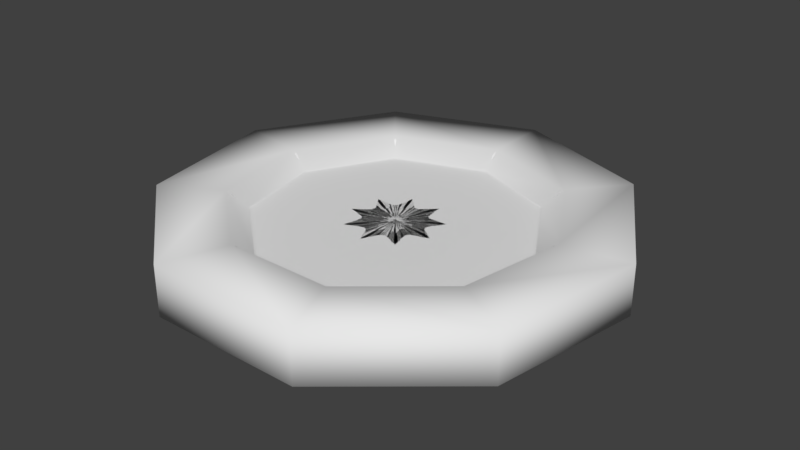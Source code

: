 # Source: Coin.blend  (saved by Blender 2.80.47; exported with 4.5.12 LTS)
import bpy
from mathutils import Matrix  # noqa: F401  (used for matrix-valued properties, if any)

bpy.ops.wm.read_factory_settings(use_empty=True)
scene = bpy.context.scene
scene.name = 'Scene'

# ---- world
world_world = bpy.data.worlds.new('World'); scene.world = world_world
world_world.color = (0.05088, 0.05088, 0.05088)
world_world.use_sun_shadow = False
world_world.sun_shadow_jitter_overblur = 0.0
world_world.cycles.sampling_method = 'MANUAL'

# ---- meshes
me_circle_001 = bpy.data.meshes.new('Circle.001')
me_circle_001.from_pydata([(0.0, 1.0, 0.0), (-0.6428, 0.766, 0.0), (-0.9848, 0.1736, 0.0), (-0.866, -0.5, 0.0), (-0.342, -0.9397, 0.0), (0.342, -0.9397, 0.0), (0.866, -0.5, 0.0), (0.9848, 0.1736, 0.0), (0.6428, 0.766, 0.0), (0.0, 1.0, 0.2211), (-0.6428, 0.766, 0.2211), (-0.9848, 0.1736, 0.2211), (-0.866, -0.5, 0.2211), (-0.342, -0.9397, 0.2211), (0.342, -0.9397, 0.2211), (0.866, -0.5, 0.2211), (0.9848, 0.1736, 0.2211), (0.6428, 0.766, 0.2211), (-0.4501, 0.5365, 0.0), (-1.815e-08, 0.7003, 0.0), (-0.6896, 0.1216, 0.0), (-0.6065, -0.3501, 0.0), (-0.2395, -0.6581, 0.0), (0.2395, -0.6581, 0.0), (0.6065, -0.3501, 0.0), (0.6896, 0.1216, 0.0), (0.4501, 0.5365, 0.0), (-0.4501, 0.5365, 0.2211), (-1.815e-08, 0.7003, 0.2211), (-0.6896, 0.1216, 0.2211), (-0.6065, -0.3501, 0.2211), (-0.2395, -0.6581, 0.2211), (0.2395, -0.6581, 0.2211), (0.6065, -0.3501, 0.2211), (0.6896, 0.1216, 0.2211), (0.4501, 0.5365, 0.2211), (4.471e-08, -3.486e-09, 0.07671), (5.037e-08, 2.003e-09, 0.1444), (0.5256, -0.3034, 0.07671), (0.5256, -0.3034, 0.1444), (-0.5256, -0.3034, 0.07671), (-0.5256, -0.3034, 0.1444), (0.5977, 0.1054, 0.07671), (0.5977, 0.1054, 0.1444), (0.2076, -0.5703, 0.1444), (0.2076, -0.5703, 0.07671), (-0.2076, -0.5703, 0.07671), (-0.2076, -0.5703, 0.1444), (-0.5977, 0.1054, 0.1444), (-0.5977, 0.1054, 0.07671), (-0.3901, 0.4649, 0.07671), (-0.3901, 0.4649, 0.1444), (-1.127e-08, 0.6069, 0.1444), (-1.12e-08, 0.6069, 0.07671), (0.3901, 0.4649, 0.07671), (0.3901, 0.4649, 0.1444)], [], [(5, 6, 15, 14), (2, 3, 12, 11), (6, 7, 16, 15), (3, 4, 13, 12), (0, 1, 10, 9), (7, 8, 17, 16), (4, 5, 14, 13), (1, 2, 11, 10), (8, 0, 9, 17), (38, 45, 36), (49, 50, 36), (35, 28, 52, 55), (51, 48, 37), (48, 41, 37), (41, 47, 37), (55, 52, 37), (52, 51, 37), (6, 24, 25, 7), (15, 33, 32, 14), (7, 25, 26, 8), (0, 19, 18, 1), (16, 34, 33, 15), (8, 26, 19, 0), (1, 18, 20, 2), (17, 35, 34, 16), (10, 27, 28, 9), (2, 20, 21, 3), (9, 28, 35, 17), (11, 29, 27, 10), (3, 21, 22, 4), (12, 30, 29, 11), (4, 22, 23, 5), (13, 31, 30, 12), (5, 23, 24, 6), (14, 32, 31, 13), (42, 38, 36), (45, 46, 36), (43, 55, 37), (40, 49, 36), (50, 53, 36), (54, 42, 36), (39, 43, 37), (44, 39, 37), (47, 44, 37), (53, 54, 36), (33, 34, 43, 39), (23, 45, 38, 24), (30, 31, 47, 41), (20, 49, 40, 21), (24, 38, 42, 25), (34, 35, 55, 43), (32, 33, 39, 44), (22, 46, 45, 23), (21, 40, 46, 22), (31, 32, 44, 47), (29, 30, 41, 48), (18, 50, 49, 20), (27, 29, 48, 51), (19, 53, 50, 18), (28, 27, 51, 52), (26, 54, 53, 19), (25, 42, 54, 26), (46, 40, 36)])
me_circle_001.polygons.foreach_set('use_smooth', [True] * 63)
_uv = me_circle_001.uv_layers.new(name='UVMap')
_uv.uv.foreach_set('vector', [0.2489, 0.7982, 0.2489, 0.899, 0.2163, 0.899, 0.2163, 0.7982, 0.2489, 0.4958, 0.2489, 0.5966, 0.2163, 0.5966, 0.2163, 0.4958, 0.2489, 0.899, 0.2489, 0.9998, 0.2163, 0.9998, 0.2163, 0.899, 0.2489, 0.5966, 0.2489, 0.6974, 0.2163, 0.6974, 0.2163, 0.5966, 0.6328, 0.2924, 0.6328, 0.1916, 0.6654, 0.1916, 0.6654, 0.2924, 0.6328, 0.494, 0.6328, 0.3932, 0.6654, 0.3932, 0.6654, 0.494, 0.2489, 0.6974, 0.2489, 0.7982, 0.2163, 0.7982, 0.2163, 0.6974, 0.6328, 0.1916, 0.6328, 0.09079, 0.6654, 0.09079, 0.6654, 0.1916, 0.6328, 0.3932, 0.6328, 0.2924, 0.6654, 0.2924, 0.6654, 0.3932, 0.4324, 0.5959, 0.4565, 0.5296, 0.5355, 0.5959, 0.6325, 0.5606, 0.6325, 0.6312, 0.5355, 0.5959, 0.432, 0.4229, 0.3844, 0.4805, 0.3814, 0.4758, 0.4269, 0.4212, 0.5176, 0.2907, 0.5871, 0.303, 0.5355, 0.3924, 0.5871, 0.303, 0.6325, 0.3571, 0.5355, 0.3924, 0.6325, 0.3571, 0.6325, 0.4276, 0.5355, 0.3924, 0.4324, 0.3924, 0.4565, 0.326, 0.5355, 0.3924, 0.4565, 0.326, 0.5176, 0.2907, 0.5355, 0.3924, 0.2212, 0.01767, 0.1991, 0.05592, 0.1296, 0.04366, 0.1219, 0.0001643, 0.5074, 0.2729, 0.4853, 0.2346, 0.5306, 0.1806, 0.5721, 0.1957, 0.1219, 0.0001643, 0.1296, 0.04366, 0.06847, 0.07895, 0.03464, 0.05056, 0.0001643, 0.1453, 0.04433, 0.1453, 0.06847, 0.2116, 0.03464, 0.24, 0.4081, 0.2904, 0.4158, 0.2469, 0.4853, 0.2346, 0.5074, 0.2729, 0.03464, 0.05056, 0.06847, 0.07895, 0.04433, 0.1453, 0.0001643, 0.1453, 0.03464, 0.24, 0.06847, 0.2116, 0.1296, 0.2469, 0.1219, 0.2904, 0.3208, 0.24, 0.3546, 0.2116, 0.4158, 0.2469, 0.4081, 0.2904, 0.3208, 0.05056, 0.3546, 0.07895, 0.3305, 0.1453, 0.2863, 0.1453, 0.1219, 0.2904, 0.1296, 0.2469, 0.1991, 0.2346, 0.2212, 0.2729, 0.2863, 0.1453, 0.3305, 0.1453, 0.3546, 0.2116, 0.3208, 0.24, 0.4081, 0.0001643, 0.4158, 0.04366, 0.3546, 0.07895, 0.3208, 0.05056, 0.2212, 0.2729, 0.1991, 0.2346, 0.2445, 0.1806, 0.286, 0.1957, 0.5074, 0.01767, 0.4853, 0.05592, 0.4158, 0.04366, 0.4081, 0.0001643, 0.286, 0.1957, 0.2445, 0.1806, 0.2445, 0.11, 0.286, 0.09488, 0.5721, 0.09488, 0.5306, 0.11, 0.4853, 0.05592, 0.5074, 0.01767, 0.286, 0.09488, 0.2445, 0.11, 0.1991, 0.05592, 0.2212, 0.01767, 0.5721, 0.1957, 0.5306, 0.1806, 0.5306, 0.11, 0.5721, 0.09488, 0.4565, 0.6623, 0.4324, 0.5959, 0.5355, 0.5959, 0.4565, 0.5296, 0.5176, 0.4943, 0.5355, 0.5959, 0.4565, 0.4587, 0.4324, 0.3924, 0.5355, 0.3924, 0.5871, 0.5066, 0.6325, 0.5606, 0.5355, 0.5959, 0.6325, 0.6312, 0.5871, 0.6853, 0.5355, 0.5959, 0.5176, 0.6976, 0.4565, 0.6623, 0.5355, 0.5959, 0.5176, 0.494, 0.4565, 0.4587, 0.5355, 0.3924, 0.5871, 0.4817, 0.5176, 0.494, 0.5355, 0.3924, 0.6325, 0.4276, 0.5871, 0.4817, 0.5355, 0.3924, 0.5871, 0.6853, 0.5176, 0.6976, 0.5355, 0.5959, 0.3816, 0.2972, 0.432, 0.3499, 0.4271, 0.3521, 0.3794, 0.3022, 0.09459, 0.4905, 0.09328, 0.4957, 0.02778, 0.4591, 0.03191, 0.4556, 0.2163, 0.3924, 0.2414, 0.3237, 0.2456, 0.3272, 0.2217, 0.3921, 0.2108, 0.364, 0.216, 0.3622, 0.216, 0.436, 0.211, 0.4339, 0.03191, 0.4556, 0.02778, 0.4591, 0.0001643, 0.3915, 0.005569, 0.3916, 0.432, 0.3499, 0.432, 0.4229, 0.4269, 0.4212, 0.4271, 0.3521, 0.3074, 0.2907, 0.3816, 0.2972, 0.3794, 0.3022, 0.3085, 0.2959, 0.1647, 0.4852, 0.1669, 0.4902, 0.09328, 0.4957, 0.09459, 0.4905, 0.211, 0.4339, 0.216, 0.436, 0.1669, 0.4902, 0.1647, 0.4852, 0.2414, 0.3237, 0.3074, 0.2907, 0.3085, 0.2959, 0.2456, 0.3272, 0.244, 0.4608, 0.2163, 0.3924, 0.2217, 0.3921, 0.248, 0.457, 0.1645, 0.3097, 0.1674, 0.3051, 0.216, 0.3622, 0.2108, 0.364, 0.3105, 0.4955, 0.244, 0.4608, 0.248, 0.457, 0.3111, 0.49, 0.09383, 0.2962, 0.09327, 0.2907, 0.1674, 0.3051, 0.1645, 0.3097, 0.3844, 0.4805, 0.3105, 0.4955, 0.3111, 0.49, 0.3814, 0.4758, 0.03075, 0.3276, 0.02689, 0.3238, 0.09327, 0.2907, 0.09383, 0.2962, 0.005569, 0.3916, 0.0001643, 0.3915, 0.02689, 0.3238, 0.03075, 0.3276, 0.5176, 0.4943, 0.5871, 0.5066, 0.5355, 0.5959])
me_circle_001.use_remesh_preserve_volume = False
me_circle_001.use_remesh_preserve_attributes = False
me_circle_001.use_mirror_vertex_groups = False
me_circle_001.update()
me_circle_002 = bpy.data.meshes.new('Circle.002')
me_circle_002.from_pydata([(0.0, 1.0, 0.0), (-0.6428, 0.766, 0.0), (-0.9848, 0.1736, 0.0), (-0.866, -0.5, 0.0), (-0.342, -0.9397, 0.0), (0.342, -0.9397, 0.0), (0.866, -0.5, 0.0), (0.9848, 0.1736, 0.0), (0.6428, 0.766, 0.0), (0.0, 1.0, 0.2211), (-0.6428, 0.766, 0.2211), (-0.9848, 0.1736, 0.2211), (-0.866, -0.5, 0.2211), (-0.342, -0.9397, 0.2211), (0.342, -0.9397, 0.2211), (0.866, -0.5, 0.2211), (0.9848, 0.1736, 0.2211), (0.6428, 0.766, 0.2211), (-0.4501, 0.5365, 0.0), (-1.815e-08, 0.7003, 0.0), (-0.6896, 0.1216, 0.0), (-0.6065, -0.3501, 0.0), (-0.2395, -0.6581, 0.0), (0.2395, -0.6581, 0.0), (0.6065, -0.3501, 0.0), (0.6896, 0.1216, 0.0), (0.4501, 0.5365, 0.0), (-0.4501, 0.5365, 0.2211), (-1.815e-08, 0.7003, 0.2211), (-0.6896, 0.1216, 0.2211), (-0.6065, -0.3501, 0.2211), (-0.2395, -0.6581, 0.2211), (0.2395, -0.6581, 0.2211), (0.6065, -0.3501, 0.2211), (0.6896, 0.1216, 0.2211), (0.4501, 0.5365, 0.2211), (4.519e-08, -3.703e-09, 0.07671), (5.103e-08, 1.272e-09, 0.1444), (0.5348, -0.3088, 0.07671), (0.5348, -0.3088, 0.1444), (-0.5348, -0.3088, 0.07671), (-0.5348, -0.3088, 0.1444), (0.6081, 0.1072, 0.07671), (0.6081, 0.1072, 0.1444), (0.2112, -0.5803, 0.1444), (0.2112, -0.5803, 0.07671), (-0.2112, -0.5803, 0.07671), (-0.2112, -0.5803, 0.1444), (-0.6081, 0.1072, 0.1444), (-0.6081, 0.1072, 0.07671), (-0.3969, 0.4731, 0.07671), (-0.3969, 0.4731, 0.1444), (-1.17e-08, 0.6175, 0.1444), (-1.17e-08, 0.6175, 0.07671), (0.3969, 0.4731, 0.07671), (0.3969, 0.4731, 0.1444)], [], [(5, 6, 15, 14), (2, 3, 12, 11), (6, 7, 16, 15), (3, 4, 13, 12), (0, 1, 10, 9), (7, 8, 17, 16), (4, 5, 14, 13), (1, 2, 11, 10), (8, 0, 9, 17), (38, 45, 36), (49, 50, 36), (35, 28, 52, 55), (51, 48, 37), (48, 41, 37), (41, 47, 37), (55, 52, 37), (52, 51, 37), (6, 24, 25, 7), (15, 33, 32, 14), (7, 25, 26, 8), (0, 19, 18, 1), (16, 34, 33, 15), (8, 26, 19, 0), (1, 18, 20, 2), (17, 35, 34, 16), (10, 27, 28, 9), (2, 20, 21, 3), (9, 28, 35, 17), (11, 29, 27, 10), (3, 21, 22, 4), (12, 30, 29, 11), (4, 22, 23, 5), (13, 31, 30, 12), (5, 23, 24, 6), (14, 32, 31, 13), (42, 38, 36), (45, 46, 36), (43, 55, 37), (40, 49, 36), (50, 53, 36), (54, 42, 36), (39, 43, 37), (44, 39, 37), (47, 44, 37), (53, 54, 36), (33, 34, 43, 39), (23, 45, 38, 24), (30, 31, 47, 41), (20, 49, 40, 21), (24, 38, 42, 25), (34, 35, 55, 43), (32, 33, 39, 44), (22, 46, 45, 23), (21, 40, 46, 22), (31, 32, 44, 47), (29, 30, 41, 48), (18, 50, 49, 20), (27, 29, 48, 51), (19, 53, 50, 18), (28, 27, 51, 52), (26, 54, 53, 19), (25, 42, 54, 26), (46, 40, 36)])
me_circle_002.polygons.foreach_set('use_smooth', [True] * 63)
_uv = me_circle_002.uv_layers.new(name='UVMap')
_uv.uv.foreach_set('vector', [0.2489, 0.7982, 0.2489, 0.899, 0.2163, 0.899, 0.2163, 0.7982, 0.2489, 0.4958, 0.2489, 0.5966, 0.2163, 0.5966, 0.2163, 0.4958, 0.2489, 0.899, 0.2489, 0.9998, 0.2163, 0.9998, 0.2163, 0.899, 0.2489, 0.5966, 0.2489, 0.6974, 0.2163, 0.6974, 0.2163, 0.5966, 0.6328, 0.2924, 0.6328, 0.1916, 0.6654, 0.1916, 0.6654, 0.2924, 0.6328, 0.494, 0.6328, 0.3932, 0.6654, 0.3932, 0.6654, 0.494, 0.2489, 0.6974, 0.2489, 0.7982, 0.2163, 0.7982, 0.2163, 0.6974, 0.6328, 0.1916, 0.6328, 0.09079, 0.6654, 0.09079, 0.6654, 0.1916, 0.6328, 0.3932, 0.6328, 0.2924, 0.6654, 0.2924, 0.6654, 0.3932, 0.4324, 0.5959, 0.4565, 0.5296, 0.5355, 0.5959, 0.6325, 0.5606, 0.6325, 0.6312, 0.5355, 0.5959, 0.432, 0.4229, 0.3844, 0.4805, 0.3814, 0.4758, 0.4269, 0.4212, 0.5176, 0.2907, 0.5871, 0.303, 0.5355, 0.3924, 0.5871, 0.303, 0.6325, 0.3571, 0.5355, 0.3924, 0.6325, 0.3571, 0.6325, 0.4276, 0.5355, 0.3924, 0.4324, 0.3924, 0.4565, 0.326, 0.5355, 0.3924, 0.4565, 0.326, 0.5176, 0.2907, 0.5355, 0.3924, 0.2212, 0.01767, 0.1991, 0.05592, 0.1296, 0.04366, 0.1219, 0.0001643, 0.5074, 0.2729, 0.4853, 0.2346, 0.5306, 0.1806, 0.5721, 0.1957, 0.1219, 0.0001643, 0.1296, 0.04366, 0.06847, 0.07895, 0.03464, 0.05056, 0.0001643, 0.1453, 0.04433, 0.1453, 0.06847, 0.2116, 0.03464, 0.24, 0.4081, 0.2904, 0.4158, 0.2469, 0.4853, 0.2346, 0.5074, 0.2729, 0.03464, 0.05056, 0.06847, 0.07895, 0.04433, 0.1453, 0.0001643, 0.1453, 0.03464, 0.24, 0.06847, 0.2116, 0.1296, 0.2469, 0.1219, 0.2904, 0.3208, 0.24, 0.3546, 0.2116, 0.4158, 0.2469, 0.4081, 0.2904, 0.3208, 0.05056, 0.3546, 0.07895, 0.3305, 0.1453, 0.2863, 0.1453, 0.1219, 0.2904, 0.1296, 0.2469, 0.1991, 0.2346, 0.2212, 0.2729, 0.2863, 0.1453, 0.3305, 0.1453, 0.3546, 0.2116, 0.3208, 0.24, 0.4081, 0.0001643, 0.4158, 0.04366, 0.3546, 0.07895, 0.3208, 0.05056, 0.2212, 0.2729, 0.1991, 0.2346, 0.2445, 0.1806, 0.286, 0.1957, 0.5074, 0.01767, 0.4853, 0.05592, 0.4158, 0.04366, 0.4081, 0.0001643, 0.286, 0.1957, 0.2445, 0.1806, 0.2445, 0.11, 0.286, 0.09488, 0.5721, 0.09488, 0.5306, 0.11, 0.4853, 0.05592, 0.5074, 0.01767, 0.286, 0.09488, 0.2445, 0.11, 0.1991, 0.05592, 0.2212, 0.01767, 0.5721, 0.1957, 0.5306, 0.1806, 0.5306, 0.11, 0.5721, 0.09488, 0.4565, 0.6623, 0.4324, 0.5959, 0.5355, 0.5959, 0.4565, 0.5296, 0.5176, 0.4943, 0.5355, 0.5959, 0.4565, 0.4587, 0.4324, 0.3924, 0.5355, 0.3924, 0.5871, 0.5066, 0.6325, 0.5606, 0.5355, 0.5959, 0.6325, 0.6312, 0.5871, 0.6853, 0.5355, 0.5959, 0.5176, 0.6976, 0.4565, 0.6623, 0.5355, 0.5959, 0.5176, 0.494, 0.4565, 0.4587, 0.5355, 0.3924, 0.5871, 0.4817, 0.5176, 0.494, 0.5355, 0.3924, 0.6325, 0.4276, 0.5871, 0.4817, 0.5355, 0.3924, 0.5871, 0.6853, 0.5176, 0.6976, 0.5355, 0.5959, 0.3816, 0.2972, 0.432, 0.3499, 0.4271, 0.3521, 0.3794, 0.3022, 0.09459, 0.4905, 0.09328, 0.4957, 0.02778, 0.4591, 0.03191, 0.4556, 0.2163, 0.3924, 0.2414, 0.3237, 0.2456, 0.3272, 0.2217, 0.3921, 0.2108, 0.364, 0.216, 0.3622, 0.216, 0.436, 0.211, 0.4339, 0.03191, 0.4556, 0.02778, 0.4591, 0.0001643, 0.3915, 0.005569, 0.3916, 0.432, 0.3499, 0.432, 0.4229, 0.4269, 0.4212, 0.4271, 0.3521, 0.3074, 0.2907, 0.3816, 0.2972, 0.3794, 0.3022, 0.3085, 0.2959, 0.1647, 0.4852, 0.1669, 0.4902, 0.09328, 0.4957, 0.09459, 0.4905, 0.211, 0.4339, 0.216, 0.436, 0.1669, 0.4902, 0.1647, 0.4852, 0.2414, 0.3237, 0.3074, 0.2907, 0.3085, 0.2959, 0.2456, 0.3272, 0.244, 0.4608, 0.2163, 0.3924, 0.2217, 0.3921, 0.248, 0.457, 0.1645, 0.3097, 0.1674, 0.3051, 0.216, 0.3622, 0.2108, 0.364, 0.3105, 0.4955, 0.244, 0.4608, 0.248, 0.457, 0.3111, 0.49, 0.09383, 0.2962, 0.09327, 0.2907, 0.1674, 0.3051, 0.1645, 0.3097, 0.3844, 0.4805, 0.3105, 0.4955, 0.3111, 0.49, 0.3814, 0.4758, 0.03075, 0.3276, 0.02689, 0.3238, 0.09327, 0.2907, 0.09383, 0.2962, 0.005569, 0.3916, 0.0001643, 0.3915, 0.02689, 0.3238, 0.03075, 0.3276, 0.5176, 0.4943, 0.5871, 0.5066, 0.5355, 0.5959])
me_circle_002.use_remesh_preserve_volume = False
me_circle_002.use_remesh_preserve_attributes = False
me_circle_002.use_mirror_vertex_groups = False
me_circle_002.update()

# ---- objects
ob_coin_low = bpy.data.objects.new('Coin_low', me_circle_001)
ob_coin_high = bpy.data.objects.new('Coin_high', me_circle_002)

# ---- transforms, parenting, visibility, modifiers, constraints
ob_coin_low.location = (0.0, 0.0, 0.0)
ob_coin_low.lineart.crease_threshold = 0.0
ob_coin_high.location = (0.0, 0.0, 0.0)
ob_coin_high.lineart.crease_threshold = 0.0
_m = ob_coin_high.modifiers.new('Bevel', 'BEVEL')
_m.width = 0.021
_m.width_pct = 0.021
_m.segments = 3
_m.limit_method = 'NONE'
_m = ob_coin_high.modifiers.new('Subdivision', 'SUBSURF')
_m.uv_smooth = 'PRESERVE_CORNERS'
_m.levels = 3
_m.show_only_control_edges = False

# ---- collection membership
scene.collection.objects.link(ob_coin_low)
scene.collection.objects.link(ob_coin_high)

# ---- scene / render settings (as saved in the file)
scene.frame_start = 1; scene.frame_end = 250; scene.frame_set(1)
scene.render.engine = 'BLENDER_EEVEE_NEXT'
scene.render.resolution_percentage = 50
scene.render.dither_intensity = 0.0
scene.render.motion_blur_shutter = 1.0
scene.cycles.use_denoising = False
scene.cycles.samples = 128
scene.cycles.sampling_pattern = 'TABULATED_SOBOL'
scene.cycles.use_adaptive_sampling = False
scene.cycles.use_light_tree = False
scene.cycles.blur_glossy = 0.0
scene.cycles.sample_clamp_indirect = 0.0
scene.eevee.use_gtao = True
scene.view_settings.view_transform = 'Standard'
bpy.context.view_layer.update()

# ---- added for rendering (the .blend has no active camera and no usable light): camera, sun
cam_auto = bpy.data.cameras.new('AutoCamera')
cam_auto.lens = 50.0
cam_auto.sensor_width = 36.0
cam_auto.clip_end = 1000.0
ob_auto_camera = bpy.data.objects.new('AutoCamera', cam_auto)
scene.collection.objects.link(ob_auto_camera)
ob_auto_camera.location = (2.56584, -3.04886, 2.16323)
ob_auto_camera.rotation_euler = (1.09748, -7.21219e-08, 0.694738)
scene.camera = ob_auto_camera
light_auto_sun = bpy.data.lights.new('AutoSun', 'SUN')
light_auto_sun.energy = 3.0
light_auto_sun.angle = 0.0523599
ob_auto_sun = bpy.data.objects.new('AutoSun', light_auto_sun)
scene.collection.objects.link(ob_auto_sun)
ob_auto_sun.rotation_euler = (0.872665, 0.174533, 0.523599)
bpy.context.view_layer.update()
